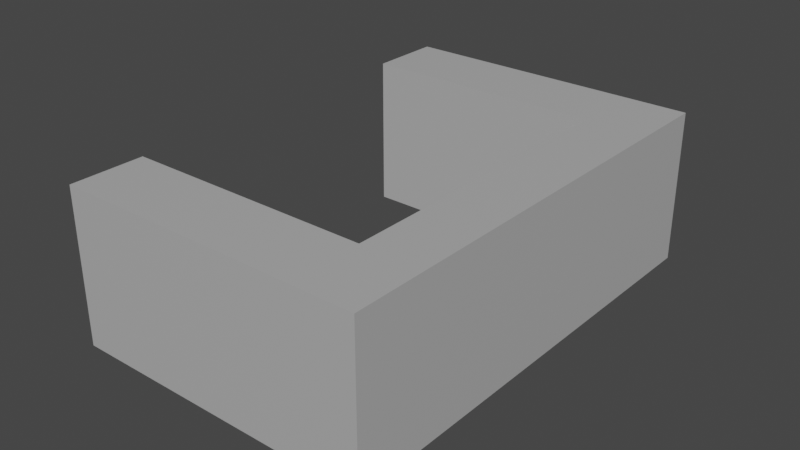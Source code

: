 # Source: Projectile_Staple.blend  (saved by Blender 2.80.75; exported with 4.5.12 LTS)
import bpy
from mathutils import Matrix  # noqa: F401  (used for matrix-valued properties, if any)

bpy.ops.wm.read_factory_settings(use_empty=True)
scene = bpy.context.scene
scene.name = 'Scene'

# ---- collections
col_collection = bpy.data.collections.new('Collection'); scene.collection.children.link(col_collection)

# ---- materials (node trees are filled in below, after node groups)
mat_metal = bpy.data.materials.new('Metal')
mat_metal.use_transparent_shadow = False

# ---- material node trees
mat_metal.use_nodes = True; mat_metal.node_tree.nodes.clear()
_N = mat_metal.node_tree.nodes; _L = mat_metal.node_tree.links
n0 = _N.new('ShaderNodeOutputMaterial'); n0.name = 'Material Output'; n0.location = (300, 300)
n1 = _N.new('ShaderNodeBsdfPrincipled'); n1.name = 'Principled BSDF'; n1.location = (10, 300)
n1.distribution = 'GGX'
n1.subsurface_method = 'BURLEY'
n1.inputs[0].default_value = (0.448, 0.448, 0.448, 1.0)
n1.inputs[3].default_value = 1.45
n1.inputs[27].default_value = (0.0, 0.0, 0.0, 1.0)
n1.inputs[28].default_value = 1.0
_L.new(n1.outputs[0], n0.inputs[0])
n0.is_active_output = True

# ---- world
world_world = bpy.data.worlds.new('World'); scene.world = world_world
world_world.use_nodes = True; world_world.node_tree.nodes.clear()
_N = world_world.node_tree.nodes; _L = world_world.node_tree.links
n0 = _N.new('ShaderNodeOutputWorld'); n0.name = 'World Output'; n0.location = (300, 300)
n1 = _N.new('ShaderNodeBackground'); n1.name = 'Background'; n1.location = (10, 300)
n1.inputs[0].default_value = (0.05088, 0.05088, 0.05088, 1.0)
_L.new(n1.outputs[0], n0.inputs[0])
n0.is_active_output = True
world_world.color = (0.05088, 0.05088, 0.05088)
world_world.use_sun_shadow = False
world_world.sun_shadow_jitter_overblur = 0.0

# ---- meshes
me_cube_002 = bpy.data.meshes.new('Cube.002')
me_cube_002.from_pydata([(0.05, 0.025, -0.075), (0.05, -0.025, -0.075), (0.05, 0.025, 0.075), (0.05, -0.025, 0.075), (-0.05, 0.025, -0.075), (-0.05, -0.025, -0.075), (-0.05, 0.025, 0.075), (-0.05, -0.025, 0.075), (0.05, 0.025, 0.05103), (0.05, 0.025, -0.05103), (0.05, -0.025, -0.05103), (0.05, -0.025, 0.05103), (-0.05, 0.025, -0.05103), (-0.05, 0.025, 0.05103), (-0.05, -0.025, 0.05103), (-0.05, -0.025, -0.05103), (0.03, 0.025, 0.075), (0.03, -0.025, 0.075), (0.03, 0.025, -0.075), (0.03, -0.025, -0.075), (0.03, -0.025, 0.05103), (0.03, -0.025, -0.05103), (0.03, 0.025, 0.05103), (0.03, 0.025, -0.05103)], [], [(8, 2, 3, 11), (16, 6, 7, 17), (12, 4, 5, 15), (18, 0, 1, 19), (23, 18, 4, 12), (21, 19, 1, 10), (17, 20, 11, 3), (20, 21, 10, 11), (16, 22, 13, 6), (6, 13, 14, 7), (0, 9, 10, 1), (9, 8, 11, 10), (8, 9, 23, 22), (2, 8, 22, 16), (23, 12, 15, 21), (7, 14, 20, 17), (15, 5, 19, 21), (9, 0, 18, 23), (4, 18, 19, 5), (2, 16, 17, 3), (20, 14, 13, 22), (23, 21, 20, 22)])
_uv = me_cube_002.uv_layers.new(name='UVMap')
_uv.uv.foreach_set('vector', [0.375, 0.1667, 0.375, 0.25, 0.625, 0.25, 0.625, 0.1667, 0.375, 0.2808, 0.375, 0.5, 0.625, 0.5, 0.625, 0.2808, 0.375, 0.6667, 0.375, 0.75, 0.625, 0.75, 0.625, 0.6667, 0.375, 0.9692, 0.375, 1.0, 0.625, 1.0, 0.625, 0.9692, 0.1558, 0.6667, 0.1558, 0.75, 0.375, 0.75, 0.375, 0.6667, 0.8442, 0.6667, 0.8442, 0.75, 0.875, 0.75, 0.875, 0.6667, 0.8442, 0.5, 0.8442, 0.5833, 0.875, 0.5833, 0.875, 0.5, 0.8442, 0.5833, 0.8442, 0.6667, 0.875, 0.6667, 0.875, 0.5833, 0.1558, 0.5, 0.1558, 0.5833, 0.375, 0.5833, 0.375, 0.5, 0.375, 0.5, 0.375, 0.5833, 0.625, 0.5833, 0.625, 0.5, 0.375, 0.0, 0.375, 0.08333, 0.625, 0.08333, 0.625, 0.0, 0.375, 0.08333, 0.375, 0.1667, 0.625, 0.1667, 0.625, 0.08333, 0.125, 0.5833, 0.125, 0.6667, 0.1558, 0.6667, 0.1558, 0.5833, 0.125, 0.5, 0.125, 0.5833, 0.1558, 0.5833, 0.1558, 0.5, 0.1558, 0.6667, 0.375, 0.6667, 0.625, 0.6667, 0.8442, 0.6667, 0.625, 0.5, 0.625, 0.5833, 0.8442, 0.5833, 0.8442, 0.5, 0.625, 0.6667, 0.625, 0.75, 0.8442, 0.75, 0.8442, 0.6667, 0.125, 0.6667, 0.125, 0.75, 0.1558, 0.75, 0.1558, 0.6667, 0.375, 0.75, 0.375, 0.9692, 0.625, 0.9692, 0.625, 0.75, 0.375, 0.25, 0.375, 0.2808, 0.625, 0.2808, 0.625, 0.25, 0.8442, 0.5833, 0.625, 0.5833, 0.375, 0.5833, 0.1558, 0.5833, 0.1558, 0.6667, 0.8442, 0.6667, 0.8442, 0.5833, 0.1558, 0.5833])
me_cube_002.materials.append(mat_metal)
me_cube_002.use_remesh_preserve_volume = False
me_cube_002.use_remesh_preserve_attributes = False
me_cube_002.use_mirror_vertex_groups = False
me_cube_002.update()

# ---- objects
ob_staple = bpy.data.objects.new('Staple', me_cube_002)

# ---- transforms, parenting, visibility, modifiers, constraints
ob_staple.location = (0.0, 0.0, 0.0)
ob_staple.rotation_euler = (1.571, 0.0, 0.0)
ob_staple.lineart.crease_threshold = 0.0

# ---- collection membership
col_collection.objects.link(ob_staple)

# ---- scene / render settings (as saved in the file)
scene.frame_start = 1; scene.frame_end = 250; scene.frame_set(1)
scene.render.engine = 'BLENDER_EEVEE_NEXT'
scene.cycles.use_denoising = False
scene.cycles.samples = 128
scene.cycles.sampling_pattern = 'TABULATED_SOBOL'
scene.cycles.use_adaptive_sampling = False
scene.cycles.use_light_tree = False
scene.view_settings.view_transform = 'Filmic'
bpy.context.view_layer.update()

# ---- added for rendering (the .blend has no active camera and no usable light): camera, sun
cam_auto = bpy.data.cameras.new('AutoCamera')
cam_auto.lens = 50.0
cam_auto.sensor_width = 36.0
cam_auto.clip_end = 1000.0
ob_auto_camera = bpy.data.objects.new('AutoCamera', cam_auto)
scene.collection.objects.link(ob_auto_camera)
ob_auto_camera.location = (0.185045, -0.222054, 0.148036)
ob_auto_camera.rotation_euler = (1.09748, -7.21219e-08, 0.694738)
scene.camera = ob_auto_camera
light_auto_sun = bpy.data.lights.new('AutoSun', 'SUN')
light_auto_sun.energy = 3.0
light_auto_sun.angle = 0.0523599
ob_auto_sun = bpy.data.objects.new('AutoSun', light_auto_sun)
scene.collection.objects.link(ob_auto_sun)
ob_auto_sun.rotation_euler = (0.872665, 0.174533, 0.523599)
bpy.context.view_layer.update()

